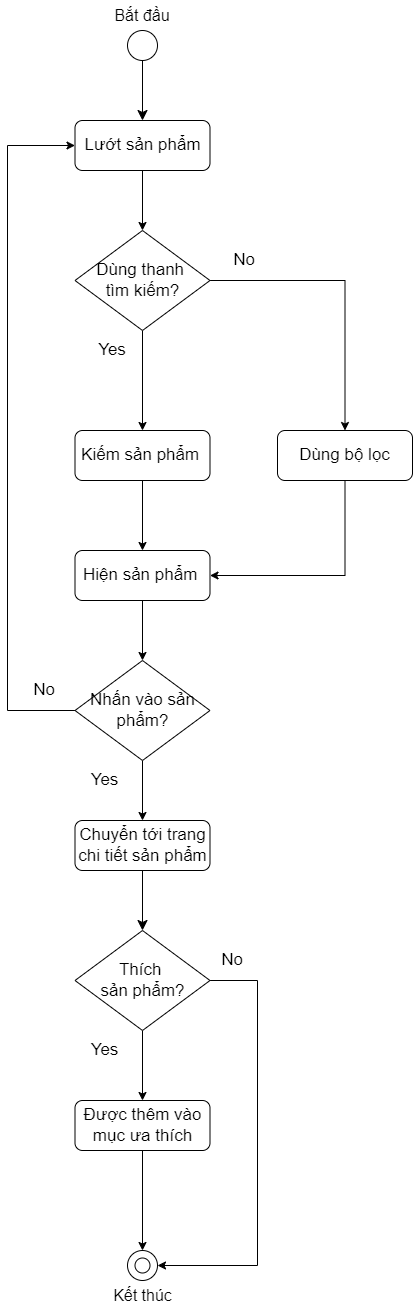

The diagram above was exported from draw.io. Its source (the exported page's mxGraphModel, read from the mxfile embedded in the PNG):
<mxGraphModel dx="880" dy="1629" grid="1" gridSize="10" guides="1" tooltips="1" connect="1" arrows="1" fold="1" page="1" pageScale="1" pageWidth="850" pageHeight="1100" math="0" shadow="0">
  <root>
    <mxCell id="0" />
    <mxCell id="1" parent="0" />
    <mxCell id="1Rm9kkuEbLAuOqn8_bpN-11" style="edgeStyle=none;curved=1;rounded=0;orthogonalLoop=1;jettySize=auto;html=1;fontSize=12;startSize=8;endSize=8;entryX=0.5;entryY=0;entryDx=0;entryDy=0;" parent="1" source="1Rm9kkuEbLAuOqn8_bpN-1" target="Lg2fixzW8Epwp-XCJpXe-22" edge="1">
      <mxGeometry relative="1" as="geometry">
        <mxPoint x="335" y="70" as="targetPoint" />
      </mxGeometry>
    </mxCell>
    <mxCell id="1Rm9kkuEbLAuOqn8_bpN-16" style="edgeStyle=none;curved=1;rounded=0;orthogonalLoop=1;jettySize=auto;html=1;fontSize=12;startSize=8;endSize=8;exitX=0.5;exitY=1;exitDx=0;exitDy=0;entryX=0.5;entryY=0;entryDx=0;entryDy=0;" parent="1" source="Lg2fixzW8Epwp-XCJpXe-1" target="Lg2fixzW8Epwp-XCJpXe-3" edge="1">
      <mxGeometry relative="1" as="geometry">
        <mxPoint x="335" y="790" as="sourcePoint" />
        <mxPoint x="335" y="860" as="targetPoint" />
      </mxGeometry>
    </mxCell>
    <mxCell id="1Rm9kkuEbLAuOqn8_bpN-19" value="" style="group" parent="1" vertex="1" connectable="0">
      <mxGeometry x="305" y="-70" width="60" height="60" as="geometry" />
    </mxCell>
    <mxCell id="1Rm9kkuEbLAuOqn8_bpN-1" value="" style="ellipse;whiteSpace=wrap;html=1;aspect=fixed;" parent="1Rm9kkuEbLAuOqn8_bpN-19" vertex="1">
      <mxGeometry x="15" y="30" width="30" height="30" as="geometry" />
    </mxCell>
    <mxCell id="1Rm9kkuEbLAuOqn8_bpN-2" value="Bắt đầu" style="text;html=1;align=center;verticalAlign=middle;whiteSpace=wrap;rounded=0;fontSize=16;" parent="1Rm9kkuEbLAuOqn8_bpN-19" vertex="1">
      <mxGeometry width="60" height="30" as="geometry" />
    </mxCell>
    <mxCell id="1Rm9kkuEbLAuOqn8_bpN-21" value="" style="group" parent="1" vertex="1" connectable="0">
      <mxGeometry x="297.5" y="1180" width="75" height="60" as="geometry" />
    </mxCell>
    <mxCell id="1Rm9kkuEbLAuOqn8_bpN-18" value="" style="group" parent="1Rm9kkuEbLAuOqn8_bpN-21" vertex="1" connectable="0">
      <mxGeometry x="22.5" width="30" height="30" as="geometry" />
    </mxCell>
    <mxCell id="1Rm9kkuEbLAuOqn8_bpN-15" value="" style="ellipse;whiteSpace=wrap;html=1;aspect=fixed;" parent="1Rm9kkuEbLAuOqn8_bpN-18" vertex="1">
      <mxGeometry width="30" height="30" as="geometry" />
    </mxCell>
    <mxCell id="1Rm9kkuEbLAuOqn8_bpN-17" value="" style="ellipse;whiteSpace=wrap;html=1;aspect=fixed;" parent="1Rm9kkuEbLAuOqn8_bpN-18" vertex="1">
      <mxGeometry x="7.5" y="7.5" width="15" height="15" as="geometry" />
    </mxCell>
    <mxCell id="1Rm9kkuEbLAuOqn8_bpN-20" value="Kết thúc" style="text;html=1;align=center;verticalAlign=middle;whiteSpace=wrap;rounded=0;fontSize=16;" parent="1Rm9kkuEbLAuOqn8_bpN-21" vertex="1">
      <mxGeometry y="30" width="75" height="30" as="geometry" />
    </mxCell>
    <mxCell id="Lg2fixzW8Epwp-XCJpXe-1" value="&lt;font style=&quot;font-size: 17px;&quot;&gt;Chuyển tới trang chi tiết sản phẩm&lt;/font&gt;" style="rounded=1;whiteSpace=wrap;html=1;" parent="1" vertex="1">
      <mxGeometry x="267.5" y="750" width="135" height="50" as="geometry" />
    </mxCell>
    <mxCell id="Lg2fixzW8Epwp-XCJpXe-4" style="edgeStyle=orthogonalEdgeStyle;rounded=0;orthogonalLoop=1;jettySize=auto;html=1;entryX=0.5;entryY=0;entryDx=0;entryDy=0;" parent="1" source="Lg2fixzW8Epwp-XCJpXe-2" target="Lg2fixzW8Epwp-XCJpXe-7" edge="1">
      <mxGeometry relative="1" as="geometry">
        <mxPoint x="335" y="340" as="targetPoint" />
      </mxGeometry>
    </mxCell>
    <mxCell id="Lg2fixzW8Epwp-XCJpXe-10" style="edgeStyle=orthogonalEdgeStyle;rounded=0;orthogonalLoop=1;jettySize=auto;html=1;exitX=1;exitY=0.5;exitDx=0;exitDy=0;" parent="1" source="Lg2fixzW8Epwp-XCJpXe-2" target="Lg2fixzW8Epwp-XCJpXe-8" edge="1">
      <mxGeometry relative="1" as="geometry" />
    </mxCell>
    <mxCell id="Lg2fixzW8Epwp-XCJpXe-2" value="&lt;span style=&quot;font-size: 17px;&quot;&gt;Dùng thanh&amp;nbsp;&lt;/span&gt;&lt;div&gt;&lt;span style=&quot;font-size: 17px;&quot;&gt;tìm kiếm?&lt;/span&gt;&lt;/div&gt;" style="rhombus;whiteSpace=wrap;html=1;" parent="1" vertex="1">
      <mxGeometry x="267.5" y="160" width="135" height="100" as="geometry" />
    </mxCell>
    <mxCell id="Lg2fixzW8Epwp-XCJpXe-26" style="edgeStyle=orthogonalEdgeStyle;rounded=0;orthogonalLoop=1;jettySize=auto;html=1;entryX=0.5;entryY=0;entryDx=0;entryDy=0;" parent="1" source="Lg2fixzW8Epwp-XCJpXe-3" target="Lg2fixzW8Epwp-XCJpXe-24" edge="1">
      <mxGeometry relative="1" as="geometry" />
    </mxCell>
    <mxCell id="Lg2fixzW8Epwp-XCJpXe-30" style="edgeStyle=orthogonalEdgeStyle;rounded=0;orthogonalLoop=1;jettySize=auto;html=1;entryX=1;entryY=0.5;entryDx=0;entryDy=0;" parent="1" source="Lg2fixzW8Epwp-XCJpXe-3" target="1Rm9kkuEbLAuOqn8_bpN-15" edge="1">
      <mxGeometry relative="1" as="geometry">
        <Array as="points">
          <mxPoint x="450" y="910" />
          <mxPoint x="450" y="1195" />
        </Array>
      </mxGeometry>
    </mxCell>
    <mxCell id="Lg2fixzW8Epwp-XCJpXe-3" value="&lt;span style=&quot;font-size: 17px;&quot;&gt;Thích&amp;nbsp;&lt;/span&gt;&lt;div&gt;&lt;span style=&quot;font-size: 17px;&quot;&gt;sản phẩm?&lt;/span&gt;&lt;/div&gt;" style="rhombus;whiteSpace=wrap;html=1;" parent="1" vertex="1">
      <mxGeometry x="267.5" y="860" width="135" height="100" as="geometry" />
    </mxCell>
    <mxCell id="Lg2fixzW8Epwp-XCJpXe-5" value="&lt;font style=&quot;font-size: 17px;&quot;&gt;Yes&lt;/font&gt;" style="text;html=1;align=center;verticalAlign=middle;whiteSpace=wrap;rounded=0;" parent="1" vertex="1">
      <mxGeometry x="270" y="260" width="70" height="40" as="geometry" />
    </mxCell>
    <mxCell id="Lg2fixzW8Epwp-XCJpXe-15" value="" style="edgeStyle=orthogonalEdgeStyle;rounded=0;orthogonalLoop=1;jettySize=auto;html=1;" parent="1" source="Lg2fixzW8Epwp-XCJpXe-7" target="Lg2fixzW8Epwp-XCJpXe-14" edge="1">
      <mxGeometry relative="1" as="geometry" />
    </mxCell>
    <mxCell id="Lg2fixzW8Epwp-XCJpXe-7" value="&lt;font style=&quot;font-size: 17px;&quot;&gt;Kiếm sản phẩm&amp;nbsp;&lt;/font&gt;" style="rounded=1;whiteSpace=wrap;html=1;" parent="1" vertex="1">
      <mxGeometry x="267.5" y="360" width="135" height="50" as="geometry" />
    </mxCell>
    <mxCell id="Lg2fixzW8Epwp-XCJpXe-16" style="edgeStyle=orthogonalEdgeStyle;rounded=0;orthogonalLoop=1;jettySize=auto;html=1;entryX=1;entryY=0.5;entryDx=0;entryDy=0;" parent="1" source="Lg2fixzW8Epwp-XCJpXe-8" target="Lg2fixzW8Epwp-XCJpXe-14" edge="1">
      <mxGeometry relative="1" as="geometry">
        <Array as="points">
          <mxPoint x="538" y="505" />
        </Array>
      </mxGeometry>
    </mxCell>
    <mxCell id="Lg2fixzW8Epwp-XCJpXe-8" value="&lt;font style=&quot;font-size: 17px;&quot;&gt;Dùng bộ lọc&lt;/font&gt;" style="rounded=1;whiteSpace=wrap;html=1;" parent="1" vertex="1">
      <mxGeometry x="470" y="360" width="135" height="50" as="geometry" />
    </mxCell>
    <mxCell id="Lg2fixzW8Epwp-XCJpXe-9" value="&lt;font style=&quot;font-size: 17px;&quot;&gt;No&lt;/font&gt;" style="text;html=1;align=center;verticalAlign=middle;whiteSpace=wrap;rounded=0;" parent="1" vertex="1">
      <mxGeometry x="402.5" y="170" width="67.5" height="40" as="geometry" />
    </mxCell>
    <mxCell id="Lg2fixzW8Epwp-XCJpXe-18" style="edgeStyle=orthogonalEdgeStyle;rounded=0;orthogonalLoop=1;jettySize=auto;html=1;" parent="1" source="Lg2fixzW8Epwp-XCJpXe-13" target="Lg2fixzW8Epwp-XCJpXe-1" edge="1">
      <mxGeometry relative="1" as="geometry" />
    </mxCell>
    <mxCell id="Lg2fixzW8Epwp-XCJpXe-21" style="edgeStyle=orthogonalEdgeStyle;rounded=0;orthogonalLoop=1;jettySize=auto;html=1;exitX=0;exitY=0.5;exitDx=0;exitDy=0;entryX=0;entryY=0.5;entryDx=0;entryDy=0;" parent="1" source="Lg2fixzW8Epwp-XCJpXe-13" target="Lg2fixzW8Epwp-XCJpXe-22" edge="1">
      <mxGeometry relative="1" as="geometry">
        <mxPoint x="140" y="160" as="targetPoint" />
        <Array as="points">
          <mxPoint x="200" y="640" />
          <mxPoint x="200" y="75" />
        </Array>
      </mxGeometry>
    </mxCell>
    <mxCell id="Lg2fixzW8Epwp-XCJpXe-13" value="&lt;span style=&quot;font-size: 17px;&quot;&gt;Nhấn vào sản phẩm?&lt;/span&gt;" style="rhombus;whiteSpace=wrap;html=1;" parent="1" vertex="1">
      <mxGeometry x="267.5" y="590" width="135" height="100" as="geometry" />
    </mxCell>
    <mxCell id="Lg2fixzW8Epwp-XCJpXe-17" style="edgeStyle=orthogonalEdgeStyle;rounded=0;orthogonalLoop=1;jettySize=auto;html=1;entryX=0.5;entryY=0;entryDx=0;entryDy=0;" parent="1" source="Lg2fixzW8Epwp-XCJpXe-14" target="Lg2fixzW8Epwp-XCJpXe-13" edge="1">
      <mxGeometry relative="1" as="geometry" />
    </mxCell>
    <mxCell id="Lg2fixzW8Epwp-XCJpXe-14" value="&lt;font style=&quot;font-size: 17px;&quot;&gt;Hiện sản phẩm&amp;nbsp;&lt;/font&gt;" style="rounded=1;whiteSpace=wrap;html=1;" parent="1" vertex="1">
      <mxGeometry x="267.5" y="480" width="135" height="50" as="geometry" />
    </mxCell>
    <mxCell id="Lg2fixzW8Epwp-XCJpXe-19" value="&lt;font style=&quot;font-size: 17px;&quot;&gt;Yes&lt;/font&gt;" style="text;html=1;align=center;verticalAlign=middle;whiteSpace=wrap;rounded=0;" parent="1" vertex="1">
      <mxGeometry x="260" y="690" width="75" height="40" as="geometry" />
    </mxCell>
    <mxCell id="Lg2fixzW8Epwp-XCJpXe-20" value="&lt;font style=&quot;font-size: 17px;&quot;&gt;No&lt;/font&gt;" style="text;html=1;align=center;verticalAlign=middle;whiteSpace=wrap;rounded=0;" parent="1" vertex="1">
      <mxGeometry x="202.5" y="600" width="67.5" height="40" as="geometry" />
    </mxCell>
    <mxCell id="Lg2fixzW8Epwp-XCJpXe-23" style="edgeStyle=orthogonalEdgeStyle;rounded=0;orthogonalLoop=1;jettySize=auto;html=1;entryX=0.5;entryY=0;entryDx=0;entryDy=0;" parent="1" source="Lg2fixzW8Epwp-XCJpXe-22" target="Lg2fixzW8Epwp-XCJpXe-2" edge="1">
      <mxGeometry relative="1" as="geometry" />
    </mxCell>
    <mxCell id="Lg2fixzW8Epwp-XCJpXe-22" value="&lt;font style=&quot;font-size: 17px;&quot;&gt;Lướt sản phẩm&lt;/font&gt;" style="rounded=1;whiteSpace=wrap;html=1;" parent="1" vertex="1">
      <mxGeometry x="267.5" y="50" width="135" height="50" as="geometry" />
    </mxCell>
    <mxCell id="Lg2fixzW8Epwp-XCJpXe-29" style="edgeStyle=orthogonalEdgeStyle;rounded=0;orthogonalLoop=1;jettySize=auto;html=1;entryX=0.5;entryY=0;entryDx=0;entryDy=0;" parent="1" source="Lg2fixzW8Epwp-XCJpXe-24" target="1Rm9kkuEbLAuOqn8_bpN-15" edge="1">
      <mxGeometry relative="1" as="geometry">
        <mxPoint x="400" y="1120" as="targetPoint" />
      </mxGeometry>
    </mxCell>
    <mxCell id="Lg2fixzW8Epwp-XCJpXe-24" value="&lt;font style=&quot;font-size: 17px;&quot;&gt;Được thêm vào mục ưa thích&lt;/font&gt;" style="rounded=1;whiteSpace=wrap;html=1;" parent="1" vertex="1">
      <mxGeometry x="267.5" y="1030" width="135" height="50" as="geometry" />
    </mxCell>
    <mxCell id="Lg2fixzW8Epwp-XCJpXe-31" value="&lt;font style=&quot;font-size: 17px;&quot;&gt;No&lt;/font&gt;" style="text;html=1;align=center;verticalAlign=middle;whiteSpace=wrap;rounded=0;" parent="1" vertex="1">
      <mxGeometry x="391" y="870" width="67.5" height="40" as="geometry" />
    </mxCell>
    <mxCell id="Lg2fixzW8Epwp-XCJpXe-32" value="&lt;font style=&quot;font-size: 17px;&quot;&gt;Yes&lt;/font&gt;" style="text;html=1;align=center;verticalAlign=middle;whiteSpace=wrap;rounded=0;" parent="1" vertex="1">
      <mxGeometry x="260" y="960" width="75" height="40" as="geometry" />
    </mxCell>
  </root>
</mxGraphModel>